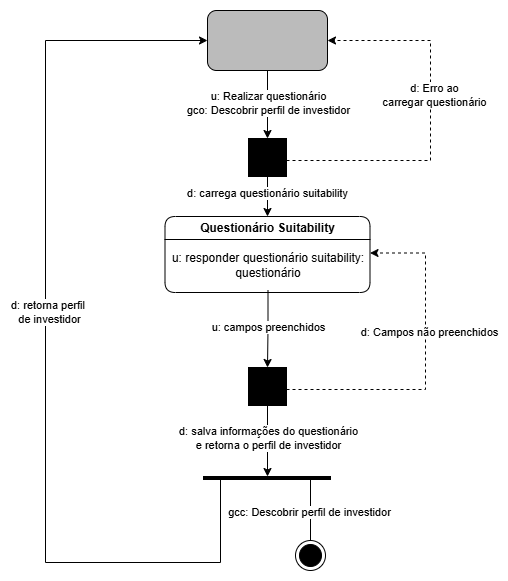

The diagram above was exported from draw.io. Its source (the exported page's mxGraphModel, read from the mxfile embedded in the PNG):
<mxGraphModel dx="1426" dy="777" grid="0" gridSize="10" guides="1" tooltips="1" connect="1" arrows="1" fold="1" page="1" pageScale="1" pageWidth="827" pageHeight="1169" math="0" shadow="0">
  <root>
    <mxCell id="0" />
    <mxCell id="1" parent="0" />
    <mxCell id="nA2naRLcvKNGeN3oXILR-4" style="edgeStyle=orthogonalEdgeStyle;rounded=0;orthogonalLoop=1;jettySize=auto;html=1;entryX=0.5;entryY=0;entryDx=0;entryDy=0;" parent="1" source="QoRf_8y44q_V3t5oB1nv-1" target="nA2naRLcvKNGeN3oXILR-1" edge="1">
      <mxGeometry relative="1" as="geometry" />
    </mxCell>
    <mxCell id="nA2naRLcvKNGeN3oXILR-5" value="u: Realizar questionário&lt;div&gt;gco: Descobrir perfil de investidor&lt;/div&gt;" style="edgeLabel;html=1;align=center;verticalAlign=middle;resizable=0;points=[];" parent="nA2naRLcvKNGeN3oXILR-4" vertex="1" connectable="0">
      <mxGeometry x="-0.0578" relative="1" as="geometry">
        <mxPoint as="offset" />
      </mxGeometry>
    </mxCell>
    <mxCell id="QoRf_8y44q_V3t5oB1nv-1" value="" style="rounded=1;whiteSpace=wrap;html=1;fillColor=#BBBBBB;" parent="1" vertex="1">
      <mxGeometry x="357" y="45" width="120" height="60" as="geometry" />
    </mxCell>
    <mxCell id="QoRf_8y44q_V3t5oB1nv-2" value="Questionário Suitability" style="swimlane;whiteSpace=wrap;html=1;rounded=1;" parent="1" vertex="1">
      <mxGeometry x="314.5" y="251" width="205" height="76" as="geometry" />
    </mxCell>
    <mxCell id="QoRf_8y44q_V3t5oB1nv-3" value="u: responder questionário suitability:&lt;div&gt;questionário&lt;/div&gt;" style="text;html=1;whiteSpace=wrap;strokeColor=none;fillColor=none;align=center;verticalAlign=middle;rounded=0;" parent="QoRf_8y44q_V3t5oB1nv-2" vertex="1">
      <mxGeometry x="1" y="24" width="204" height="50" as="geometry" />
    </mxCell>
    <mxCell id="QoRf_8y44q_V3t5oB1nv-9" style="edgeStyle=orthogonalEdgeStyle;rounded=0;orthogonalLoop=1;jettySize=auto;html=1;entryX=1;entryY=0.25;entryDx=0;entryDy=0;dashed=1;" parent="1" source="QoRf_8y44q_V3t5oB1nv-6" target="QoRf_8y44q_V3t5oB1nv-3" edge="1">
      <mxGeometry relative="1" as="geometry">
        <Array as="points">
          <mxPoint x="575" y="424" />
          <mxPoint x="575" y="288" />
        </Array>
      </mxGeometry>
    </mxCell>
    <mxCell id="QoRf_8y44q_V3t5oB1nv-10" value="d: Campos não preenchidos" style="edgeLabel;html=1;align=center;verticalAlign=middle;resizable=0;points=[];" parent="QoRf_8y44q_V3t5oB1nv-9" vertex="1" connectable="0">
      <mxGeometry x="0.1897" y="-3" relative="1" as="geometry">
        <mxPoint as="offset" />
      </mxGeometry>
    </mxCell>
    <mxCell id="QoRf_8y44q_V3t5oB1nv-14" style="edgeStyle=orthogonalEdgeStyle;rounded=0;orthogonalLoop=1;jettySize=auto;html=1;" parent="1" source="QoRf_8y44q_V3t5oB1nv-6" edge="1">
      <mxGeometry relative="1" as="geometry">
        <mxPoint x="417" y="511" as="targetPoint" />
      </mxGeometry>
    </mxCell>
    <mxCell id="QoRf_8y44q_V3t5oB1nv-19" value="d: salva informações do questionário&lt;div&gt;e retorna o perfil de investidor&lt;/div&gt;" style="edgeLabel;html=1;align=center;verticalAlign=middle;resizable=0;points=[];" parent="QoRf_8y44q_V3t5oB1nv-14" vertex="1" connectable="0">
      <mxGeometry x="-0.098" relative="1" as="geometry">
        <mxPoint as="offset" />
      </mxGeometry>
    </mxCell>
    <mxCell id="QoRf_8y44q_V3t5oB1nv-6" value="" style="whiteSpace=wrap;html=1;aspect=fixed;fillColor=#000000;" parent="1" vertex="1">
      <mxGeometry x="398" y="402" width="38" height="38" as="geometry" />
    </mxCell>
    <mxCell id="QoRf_8y44q_V3t5oB1nv-7" style="edgeStyle=orthogonalEdgeStyle;rounded=0;orthogonalLoop=1;jettySize=auto;html=1;entryX=0.5;entryY=0;entryDx=0;entryDy=0;" parent="1" source="QoRf_8y44q_V3t5oB1nv-3" target="QoRf_8y44q_V3t5oB1nv-6" edge="1">
      <mxGeometry relative="1" as="geometry" />
    </mxCell>
    <mxCell id="QoRf_8y44q_V3t5oB1nv-11" value="u: campos preenchidos" style="edgeLabel;html=1;align=center;verticalAlign=middle;resizable=0;points=[];" parent="QoRf_8y44q_V3t5oB1nv-7" vertex="1" connectable="0">
      <mxGeometry x="-0.0592" relative="1" as="geometry">
        <mxPoint as="offset" />
      </mxGeometry>
    </mxCell>
    <mxCell id="nA2naRLcvKNGeN3oXILR-6" style="edgeStyle=orthogonalEdgeStyle;rounded=0;orthogonalLoop=1;jettySize=auto;html=1;entryX=0.5;entryY=0;entryDx=0;entryDy=0;" parent="1" source="nA2naRLcvKNGeN3oXILR-1" target="QoRf_8y44q_V3t5oB1nv-2" edge="1">
      <mxGeometry relative="1" as="geometry" />
    </mxCell>
    <mxCell id="nA2naRLcvKNGeN3oXILR-7" value="d: carrega questionário suitability" style="edgeLabel;html=1;align=center;verticalAlign=middle;resizable=0;points=[];" parent="nA2naRLcvKNGeN3oXILR-6" vertex="1" connectable="0">
      <mxGeometry x="-0.19" y="-1" relative="1" as="geometry">
        <mxPoint as="offset" />
      </mxGeometry>
    </mxCell>
    <mxCell id="tIVdBgMxCNTuBOyh1rfY-8" style="edgeStyle=orthogonalEdgeStyle;rounded=0;orthogonalLoop=1;jettySize=auto;html=1;entryX=1;entryY=0.5;entryDx=0;entryDy=0;dashed=1;" parent="1" source="nA2naRLcvKNGeN3oXILR-1" target="QoRf_8y44q_V3t5oB1nv-1" edge="1">
      <mxGeometry relative="1" as="geometry">
        <Array as="points">
          <mxPoint x="580" y="195" />
          <mxPoint x="580" y="75" />
        </Array>
      </mxGeometry>
    </mxCell>
    <mxCell id="tIVdBgMxCNTuBOyh1rfY-10" value="d: Erro ao&lt;div&gt;carregar questionário&lt;/div&gt;" style="edgeLabel;html=1;align=center;verticalAlign=middle;resizable=0;points=[];" parent="tIVdBgMxCNTuBOyh1rfY-8" vertex="1" connectable="0">
      <mxGeometry x="0.1439" y="-3" relative="1" as="geometry">
        <mxPoint as="offset" />
      </mxGeometry>
    </mxCell>
    <mxCell id="nA2naRLcvKNGeN3oXILR-1" value="" style="whiteSpace=wrap;html=1;aspect=fixed;fillColor=#000000;" parent="1" vertex="1">
      <mxGeometry x="398" y="173" width="38" height="38" as="geometry" />
    </mxCell>
    <mxCell id="tIVdBgMxCNTuBOyh1rfY-2" value="" style="endArrow=none;html=1;rounded=0;strokeWidth=4;" parent="1" edge="1">
      <mxGeometry width="50" height="50" relative="1" as="geometry">
        <mxPoint x="353" y="513" as="sourcePoint" />
        <mxPoint x="481" y="513" as="targetPoint" />
      </mxGeometry>
    </mxCell>
    <mxCell id="tIVdBgMxCNTuBOyh1rfY-3" value="" style="endArrow=none;html=1;rounded=0;" parent="1" edge="1">
      <mxGeometry width="50" height="50" relative="1" as="geometry">
        <mxPoint x="460" y="575" as="sourcePoint" />
        <mxPoint x="460" y="513" as="targetPoint" />
      </mxGeometry>
    </mxCell>
    <mxCell id="tIVdBgMxCNTuBOyh1rfY-4" value="gcc: Descobrir perfil de investidor" style="edgeLabel;html=1;align=center;verticalAlign=middle;resizable=0;points=[];" parent="tIVdBgMxCNTuBOyh1rfY-3" vertex="1" connectable="0">
      <mxGeometry x="-0.2407" y="2" relative="1" as="geometry">
        <mxPoint y="-5" as="offset" />
      </mxGeometry>
    </mxCell>
    <mxCell id="tIVdBgMxCNTuBOyh1rfY-5" value="" style="ellipse;html=1;shape=endState;fillColor=#000000;strokeColor=#000000;" parent="1" vertex="1">
      <mxGeometry x="445" y="575" width="30" height="30" as="geometry" />
    </mxCell>
    <mxCell id="tIVdBgMxCNTuBOyh1rfY-6" value="" style="endArrow=classic;html=1;rounded=0;entryX=0;entryY=0.5;entryDx=0;entryDy=0;edgeStyle=orthogonalEdgeStyle;" parent="1" target="QoRf_8y44q_V3t5oB1nv-1" edge="1">
      <mxGeometry width="50" height="50" relative="1" as="geometry">
        <mxPoint x="370" y="512" as="sourcePoint" />
        <mxPoint x="420" y="462" as="targetPoint" />
        <Array as="points">
          <mxPoint x="370" y="597" />
          <mxPoint x="195" y="597" />
          <mxPoint x="195" y="75" />
        </Array>
      </mxGeometry>
    </mxCell>
    <mxCell id="tIVdBgMxCNTuBOyh1rfY-7" value="d: retorna perfil&amp;nbsp;&lt;div&gt;de investidor&lt;/div&gt;" style="edgeLabel;html=1;align=center;verticalAlign=middle;resizable=0;points=[];" parent="tIVdBgMxCNTuBOyh1rfY-6" vertex="1" connectable="0">
      <mxGeometry x="-0.589" relative="1" as="geometry">
        <mxPoint x="-63" y="-251" as="offset" />
      </mxGeometry>
    </mxCell>
  </root>
</mxGraphModel>